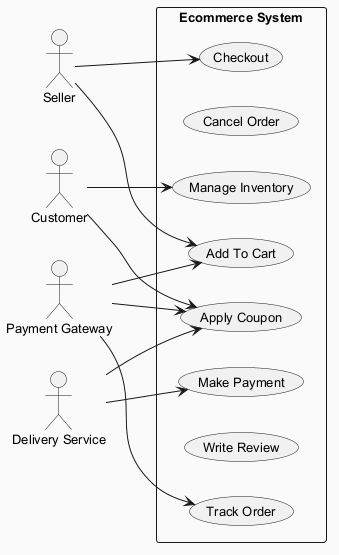

The diagram above was rendered by PlantUML. Its source (embedded in the PNG):
@startuml
skinparam backgroundColor #FAFAFA
skinparam classBackgroundColor #FFF3E0
skinparam classBorderColor #E65100
skinparam defaultFontSize 13
left to right direction
actor "Seller" as Seller
actor "Customer" as Customer
actor "Delivery Service" as DeliveryService
actor "Payment Gateway" as PaymentGateway
rectangle "Ecommerce System" {
  usecase "Add To Cart" as UC_AddToCart
  usecase "Cancel Order" as UC_CancelOrder
  usecase "Checkout" as UC_Checkout
  usecase "Manage Inventory" as UC_ManageInventory
  usecase "Apply Coupon" as UC_ApplyCoupon
  usecase "Track Order" as UC_TrackOrder
  usecase "Write Review" as UC_WriteReview
  usecase "Make Payment" as UC_MakePayment
}
Seller --> UC_AddToCart
Seller --> UC_Checkout
Customer --> UC_ManageInventory
Customer --> UC_ApplyCoupon
DeliveryService --> UC_ApplyCoupon
DeliveryService --> UC_MakePayment
PaymentGateway --> UC_AddToCart
PaymentGateway --> UC_TrackOrder
PaymentGateway --> UC_ApplyCoupon
@enduml